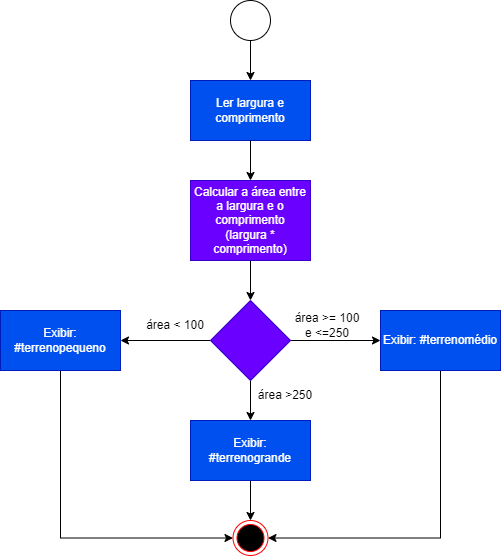

The diagram above was exported from draw.io. Its source (the exported page's mxGraphModel, read from the mxfile embedded in the PNG):
<mxGraphModel dx="868" dy="385" grid="1" gridSize="10" guides="1" tooltips="1" connect="1" arrows="1" fold="1" page="1" pageScale="1" pageWidth="827" pageHeight="1169" math="0" shadow="0">
  <root>
    <mxCell id="0" />
    <mxCell id="1" parent="0" />
    <mxCell id="MksP2oFdPrxkT7qxx4vg-1" value="Ler largura e comprimento" style="rounded=0;whiteSpace=wrap;html=1;fillColor=#0050ef;fontColor=#ffffff;strokeColor=#001DBC;" vertex="1" parent="1">
      <mxGeometry x="240" y="160" width="120" height="60" as="geometry" />
    </mxCell>
    <mxCell id="MksP2oFdPrxkT7qxx4vg-9" value="" style="edgeStyle=orthogonalEdgeStyle;rounded=0;orthogonalLoop=1;jettySize=auto;html=1;exitX=0.5;exitY=1;exitDx=0;exitDy=0;" edge="1" parent="1" source="MksP2oFdPrxkT7qxx4vg-1" target="MksP2oFdPrxkT7qxx4vg-8">
      <mxGeometry relative="1" as="geometry">
        <mxPoint x="460" y="220" as="sourcePoint" />
      </mxGeometry>
    </mxCell>
    <mxCell id="MksP2oFdPrxkT7qxx4vg-17" style="edgeStyle=orthogonalEdgeStyle;rounded=0;orthogonalLoop=1;jettySize=auto;html=1;exitX=0.5;exitY=1;exitDx=0;exitDy=0;entryX=0.5;entryY=0;entryDx=0;entryDy=0;" edge="1" parent="1" source="MksP2oFdPrxkT7qxx4vg-4" target="MksP2oFdPrxkT7qxx4vg-1">
      <mxGeometry relative="1" as="geometry" />
    </mxCell>
    <mxCell id="MksP2oFdPrxkT7qxx4vg-4" value="" style="ellipse;whiteSpace=wrap;html=1;rounded=0;" vertex="1" parent="1">
      <mxGeometry x="280" y="80" width="40" height="40" as="geometry" />
    </mxCell>
    <mxCell id="MksP2oFdPrxkT7qxx4vg-51" value="" style="edgeStyle=orthogonalEdgeStyle;rounded=0;orthogonalLoop=1;jettySize=auto;html=1;" edge="1" parent="1" source="MksP2oFdPrxkT7qxx4vg-8" target="MksP2oFdPrxkT7qxx4vg-50">
      <mxGeometry relative="1" as="geometry" />
    </mxCell>
    <mxCell id="MksP2oFdPrxkT7qxx4vg-8" value="Calcular a área entre a largura e o comprimento&lt;br&gt;(largura * comprimento)" style="whiteSpace=wrap;html=1;rounded=0;fillColor=#6a00ff;fontColor=#ffffff;strokeColor=#3700CC;" vertex="1" parent="1">
      <mxGeometry x="240" y="260" width="120" height="80" as="geometry" />
    </mxCell>
    <mxCell id="MksP2oFdPrxkT7qxx4vg-56" style="edgeStyle=orthogonalEdgeStyle;rounded=0;orthogonalLoop=1;jettySize=auto;html=1;exitX=0.5;exitY=1;exitDx=0;exitDy=0;entryX=0;entryY=0.5;entryDx=0;entryDy=0;" edge="1" parent="1" source="MksP2oFdPrxkT7qxx4vg-12" target="MksP2oFdPrxkT7qxx4vg-47">
      <mxGeometry relative="1" as="geometry" />
    </mxCell>
    <mxCell id="MksP2oFdPrxkT7qxx4vg-12" value="Exibir: #terrenopequeno" style="whiteSpace=wrap;html=1;rounded=0;fillColor=#0050ef;fontColor=#ffffff;strokeColor=#001DBC;" vertex="1" parent="1">
      <mxGeometry x="50" y="390" width="120" height="60" as="geometry" />
    </mxCell>
    <mxCell id="MksP2oFdPrxkT7qxx4vg-47" value="" style="ellipse;html=1;shape=endState;fillColor=#000000;strokeColor=#ff0000;" vertex="1" parent="1">
      <mxGeometry x="282.5" y="600" width="35" height="35" as="geometry" />
    </mxCell>
    <mxCell id="MksP2oFdPrxkT7qxx4vg-53" style="edgeStyle=orthogonalEdgeStyle;rounded=0;orthogonalLoop=1;jettySize=auto;html=1;exitX=0;exitY=0.5;exitDx=0;exitDy=0;entryX=1;entryY=0.5;entryDx=0;entryDy=0;" edge="1" parent="1" source="MksP2oFdPrxkT7qxx4vg-50" target="MksP2oFdPrxkT7qxx4vg-12">
      <mxGeometry relative="1" as="geometry" />
    </mxCell>
    <mxCell id="MksP2oFdPrxkT7qxx4vg-54" style="edgeStyle=orthogonalEdgeStyle;rounded=0;orthogonalLoop=1;jettySize=auto;html=1;exitX=1;exitY=0.5;exitDx=0;exitDy=0;entryX=0;entryY=0.5;entryDx=0;entryDy=0;" edge="1" parent="1" source="MksP2oFdPrxkT7qxx4vg-50" target="MksP2oFdPrxkT7qxx4vg-52">
      <mxGeometry relative="1" as="geometry" />
    </mxCell>
    <mxCell id="MksP2oFdPrxkT7qxx4vg-61" style="edgeStyle=orthogonalEdgeStyle;rounded=0;orthogonalLoop=1;jettySize=auto;html=1;exitX=0.5;exitY=1;exitDx=0;exitDy=0;entryX=0.5;entryY=0;entryDx=0;entryDy=0;" edge="1" parent="1" source="MksP2oFdPrxkT7qxx4vg-50" target="MksP2oFdPrxkT7qxx4vg-60">
      <mxGeometry relative="1" as="geometry" />
    </mxCell>
    <mxCell id="MksP2oFdPrxkT7qxx4vg-50" value="" style="rhombus;whiteSpace=wrap;html=1;fillColor=#6a00ff;strokeColor=#3700CC;fontColor=#ffffff;rounded=0;" vertex="1" parent="1">
      <mxGeometry x="260" y="380" width="80" height="80" as="geometry" />
    </mxCell>
    <mxCell id="MksP2oFdPrxkT7qxx4vg-55" style="edgeStyle=orthogonalEdgeStyle;rounded=0;orthogonalLoop=1;jettySize=auto;html=1;exitX=0.5;exitY=1;exitDx=0;exitDy=0;entryX=1;entryY=0.5;entryDx=0;entryDy=0;" edge="1" parent="1" source="MksP2oFdPrxkT7qxx4vg-52" target="MksP2oFdPrxkT7qxx4vg-47">
      <mxGeometry relative="1" as="geometry" />
    </mxCell>
    <mxCell id="MksP2oFdPrxkT7qxx4vg-52" value="Exibir: #terrenomédio" style="whiteSpace=wrap;html=1;rounded=0;fillColor=#0050ef;fontColor=#ffffff;strokeColor=#001DBC;" vertex="1" parent="1">
      <mxGeometry x="430" y="390" width="120" height="60" as="geometry" />
    </mxCell>
    <mxCell id="MksP2oFdPrxkT7qxx4vg-57" value="área &amp;gt;= 100 e &amp;lt;=250" style="text;html=1;strokeColor=none;fillColor=none;align=center;verticalAlign=middle;whiteSpace=wrap;rounded=0;" vertex="1" parent="1">
      <mxGeometry x="340" y="390" width="74" height="30" as="geometry" />
    </mxCell>
    <mxCell id="MksP2oFdPrxkT7qxx4vg-58" value="área &amp;lt; 100" style="text;html=1;strokeColor=none;fillColor=none;align=center;verticalAlign=middle;whiteSpace=wrap;rounded=0;" vertex="1" parent="1">
      <mxGeometry x="190" y="390" width="70" height="30" as="geometry" />
    </mxCell>
    <mxCell id="MksP2oFdPrxkT7qxx4vg-62" style="edgeStyle=orthogonalEdgeStyle;rounded=0;orthogonalLoop=1;jettySize=auto;html=1;entryX=0.5;entryY=0;entryDx=0;entryDy=0;" edge="1" parent="1" source="MksP2oFdPrxkT7qxx4vg-60" target="MksP2oFdPrxkT7qxx4vg-47">
      <mxGeometry relative="1" as="geometry" />
    </mxCell>
    <mxCell id="MksP2oFdPrxkT7qxx4vg-60" value="Exibir: #terrenogrande" style="whiteSpace=wrap;html=1;rounded=0;fillColor=#0050ef;fontColor=#ffffff;strokeColor=#001DBC;" vertex="1" parent="1">
      <mxGeometry x="240" y="500" width="120" height="60" as="geometry" />
    </mxCell>
    <mxCell id="MksP2oFdPrxkT7qxx4vg-63" value="área &amp;gt;250" style="text;html=1;strokeColor=none;fillColor=none;align=center;verticalAlign=middle;whiteSpace=wrap;rounded=0;" vertex="1" parent="1">
      <mxGeometry x="300" y="460" width="70" height="30" as="geometry" />
    </mxCell>
  </root>
</mxGraphModel>